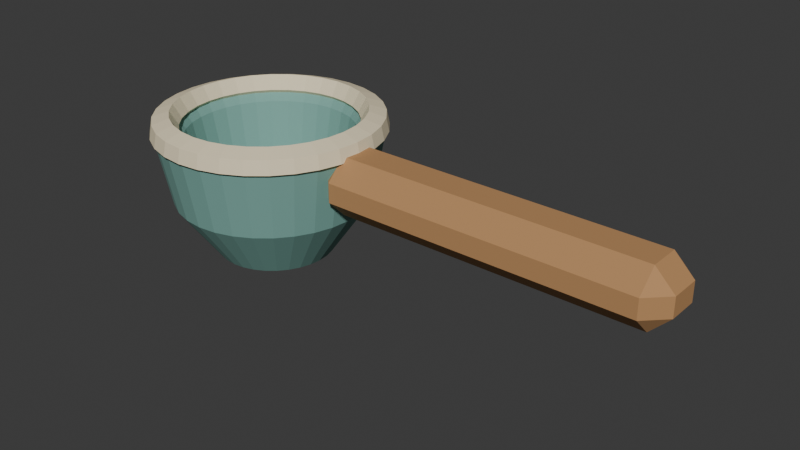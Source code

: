# Source: source.blend  (saved by Blender 4.3.34; exported with 4.5.12 LTS)
import bpy
from mathutils import Matrix  # noqa: F401  (used for matrix-valued properties, if any)

bpy.ops.wm.read_factory_settings(use_empty=True)
scene = bpy.context.scene
scene.name = 'Scene'

# ---- collections
col_collection = bpy.data.collections.new('Collection'); scene.collection.children.link(col_collection)

# ---- materials (node trees are filled in below, after node groups)
mat_teal = bpy.data.materials.new('teal')
mat_teal.diffuse_color = (0.19, 0.4, 0.35, 1.0)
mat_sand = bpy.data.materials.new('sand')
mat_sand.diffuse_color = (0.86, 0.75, 0.52, 1.0)
mat_honey = bpy.data.materials.new('honey')
mat_honey.diffuse_color = (0.48, 0.255, 0.105, 1.0)

# ---- material node trees
mat_teal.use_nodes = True; mat_teal.node_tree.nodes.clear()
_N = mat_teal.node_tree.nodes; _L = mat_teal.node_tree.links
n0 = _N.new('ShaderNodeBsdfPrincipled'); n0.name = 'Principled BSDF'; n0.location = (10, 300)
n0.inputs[0].default_value = (0.19, 0.4, 0.35, 1.0)
n0.inputs[2].default_value = 0.83
n1 = _N.new('ShaderNodeOutputMaterial'); n1.name = 'Material Output'; n1.location = (300, 300)
_L.new(n0.outputs[0], n1.inputs[0])
n1.is_active_output = True
mat_sand.use_nodes = True; mat_sand.node_tree.nodes.clear()
_N = mat_sand.node_tree.nodes; _L = mat_sand.node_tree.links
n0 = _N.new('ShaderNodeBsdfPrincipled'); n0.name = 'Principled BSDF'; n0.location = (10, 300)
n0.inputs[0].default_value = (0.86, 0.75, 0.52, 1.0)
n0.inputs[2].default_value = 0.83
n1 = _N.new('ShaderNodeOutputMaterial'); n1.name = 'Material Output'; n1.location = (300, 300)
_L.new(n0.outputs[0], n1.inputs[0])
n1.is_active_output = True
mat_honey.use_nodes = True; mat_honey.node_tree.nodes.clear()
_N = mat_honey.node_tree.nodes; _L = mat_honey.node_tree.links
n0 = _N.new('ShaderNodeBsdfPrincipled'); n0.name = 'Principled BSDF'; n0.location = (10, 300)
n0.inputs[0].default_value = (0.48, 0.255, 0.105, 1.0)
n0.inputs[2].default_value = 0.83
n1 = _N.new('ShaderNodeOutputMaterial'); n1.name = 'Material Output'; n1.location = (300, 300)
_L.new(n0.outputs[0], n1.inputs[0])
n1.is_active_output = True

# ---- world
world_world = bpy.data.worlds.new('World'); scene.world = world_world
world_world.use_nodes = True; world_world.node_tree.nodes.clear()
_N = world_world.node_tree.nodes; _L = world_world.node_tree.links
n0 = _N.new('ShaderNodeOutputWorld'); n0.name = 'World Output'; n0.location = (300, 300)
n1 = _N.new('ShaderNodeBackground'); n1.name = 'Background'; n1.location = (10, 300)
n1.inputs[0].default_value = (0.05088, 0.05088, 0.05088, 1.0)
_L.new(n1.outputs[0], n0.inputs[0])
n0.is_active_output = True
world_world.color = (0.05088, 0.05088, 0.05088)
world_world.sun_shadow_jitter_overblur = 0.0

# ---- meshes
me_measuring_bowl = bpy.data.meshes.new('Measuring bowl')
me_measuring_bowl.from_pydata([(-0.04975, 0.0, 0.0), (-0.0499, 0.001561, 0.0), (-0.05036, 0.003061, 0.0), (-0.0511, 0.004445, 0.0), (-0.05209, 0.005657, 0.0), (-0.05331, 0.006652, 0.0), (-0.05469, 0.007391, 0.0), (-0.05619, 0.007846, 0.0), (-0.05775, 0.008, 0.0), (-0.05931, 0.007846, 0.0), (-0.06081, 0.007391, 0.0), (-0.06219, 0.006652, 0.0), (-0.06341, 0.005657, 0.0), (-0.0644, 0.004445, 0.0), (-0.06514, 0.003061, 0.0), (-0.0656, 0.001561, 0.0), (-0.06575, 9.797e-19, 0.0), (-0.0656, -0.001561, 0.0), (-0.06514, -0.003061, 0.0), (-0.0644, -0.004445, 0.0), (-0.06341, -0.005657, 0.0), (-0.06219, -0.006652, 0.0), (-0.06081, -0.007391, 0.0), (-0.05931, -0.007846, 0.0), (-0.05775, -0.008, 0.0), (-0.05619, -0.007846, 0.0), (-0.05469, -0.007391, 0.0), (-0.05331, -0.006652, 0.0), (-0.05209, -0.005657, 0.0), (-0.0511, -0.004445, 0.0), (-0.05036, -0.003061, 0.0), (-0.0499, -0.001561, 0.0), (-0.03675, 0.0, 0.0), (-0.03715, 0.004097, 0.0), (-0.03835, 0.008036, 0.0), (-0.04029, 0.01167, 0.0), (-0.0429, 0.01485, 0.0), (-0.04608, 0.01746, 0.0), (-0.04971, 0.0194, 0.0), (-0.05365, 0.0206, 0.0), (-0.05775, 0.021, 0.0), (-0.06185, 0.0206, 0.0), (-0.06579, 0.0194, 0.0), (-0.06942, 0.01746, 0.0), (-0.0726, 0.01485, 0.0), (-0.07521, 0.01167, 0.0), (-0.07715, 0.008036, 0.0), (-0.07835, 0.004097, 0.0), (-0.07875, 2.572e-18, 0.0), (-0.07835, -0.004097, 0.0), (-0.07715, -0.008036, 0.0), (-0.07521, -0.01167, 0.0), (-0.0726, -0.01485, 0.0), (-0.06942, -0.01746, 0.0), (-0.06579, -0.0194, 0.0), (-0.06185, -0.0206, 0.0), (-0.05775, -0.021, 0.0), (-0.05365, -0.0206, 0.0), (-0.04971, -0.0194, 0.0), (-0.04608, -0.01746, 0.0), (-0.0429, -0.01485, 0.0), (-0.04029, -0.01167, 0.0), (-0.03835, -0.008036, 0.0), (-0.03715, -0.004097, 0.0), (-0.02275, 0.0, 0.02), (-0.02342, 0.006828, 0.02), (-0.02541, 0.01339, 0.02), (-0.02865, 0.01944, 0.02), (-0.033, 0.02475, 0.02), (-0.03831, 0.0291, 0.02), (-0.04436, 0.03234, 0.02), (-0.05092, 0.03433, 0.02), (-0.05775, 0.035, 0.02), (-0.06458, 0.03433, 0.02), (-0.07114, 0.03234, 0.02), (-0.07719, 0.0291, 0.02), (-0.0825, 0.02475, 0.02), (-0.08685, 0.01944, 0.02), (-0.09009, 0.01339, 0.02), (-0.09208, 0.006828, 0.02), (-0.09275, 4.286e-18, 0.02), (-0.09208, -0.006828, 0.02), (-0.09009, -0.01339, 0.02), (-0.08685, -0.01944, 0.02), (-0.0825, -0.02475, 0.02), (-0.07719, -0.0291, 0.02), (-0.07114, -0.03234, 0.02), (-0.06458, -0.03433, 0.02), (-0.05775, -0.035, 0.02), (-0.05092, -0.03433, 0.02), (-0.04436, -0.03234, 0.02), (-0.03831, -0.0291, 0.02), (-0.033, -0.02475, 0.02), (-0.02865, -0.01944, 0.02), (-0.02541, -0.01339, 0.02), (-0.02342, -0.006828, 0.02), (-0.01775, 0.0, 0.046), (-0.01852, 0.007804, 0.046), (-0.02079, 0.01531, 0.046), (-0.02449, 0.02222, 0.046), (-0.02947, 0.02828, 0.046), (-0.03553, 0.03326, 0.046), (-0.04244, 0.03696, 0.046), (-0.04995, 0.03923, 0.046), (-0.05775, 0.04, 0.046), (-0.06555, 0.03923, 0.046), (-0.07306, 0.03696, 0.046), (-0.07997, 0.03326, 0.046), (-0.08603, 0.02828, 0.046), (-0.09101, 0.02222, 0.046), (-0.09471, 0.01531, 0.046), (-0.09698, 0.007804, 0.046), (-0.09775, 4.899e-18, 0.046), (-0.09698, -0.007804, 0.046), (-0.09471, -0.01531, 0.046), (-0.09101, -0.02222, 0.046), (-0.08603, -0.02828, 0.046), (-0.07997, -0.03326, 0.046), (-0.07306, -0.03696, 0.046), (-0.06555, -0.03923, 0.046), (-0.05775, -0.04, 0.046), (-0.04995, -0.03923, 0.046), (-0.04244, -0.03696, 0.046), (-0.03553, -0.03326, 0.046), (-0.02947, -0.02828, 0.046), (-0.02449, -0.02222, 0.046), (-0.02079, -0.01531, 0.046), (-0.01852, -0.007804, 0.046), (-0.02275, 0.0, 0.05), (-0.02342, 0.006828, 0.05), (-0.02541, 0.01339, 0.05), (-0.02865, 0.01944, 0.05), (-0.033, 0.02475, 0.05), (-0.03831, 0.0291, 0.05), (-0.04436, 0.03234, 0.05), (-0.05092, 0.03433, 0.05), (-0.05775, 0.035, 0.05), (-0.06458, 0.03433, 0.05), (-0.07114, 0.03234, 0.05), (-0.07719, 0.0291, 0.05), (-0.0825, 0.02475, 0.05), (-0.08685, 0.01944, 0.05), (-0.09009, 0.01339, 0.05), (-0.09208, 0.006828, 0.05), (-0.09275, 4.286e-18, 0.05), (-0.09208, -0.006828, 0.05), (-0.09009, -0.01339, 0.05), (-0.08685, -0.01944, 0.05), (-0.0825, -0.02475, 0.05), (-0.07719, -0.0291, 0.05), (-0.07114, -0.03234, 0.05), (-0.06458, -0.03433, 0.05), (-0.05775, -0.035, 0.05), (-0.05092, -0.03433, 0.05), (-0.04436, -0.03234, 0.05), (-0.03831, -0.0291, 0.05), (-0.033, -0.02475, 0.05), (-0.02865, -0.01944, 0.05), (-0.02541, -0.01339, 0.05), (-0.02342, -0.006828, 0.05), (-0.02775, 0.0, 0.043), (-0.02833, 0.005853, 0.043), (-0.03003, 0.01148, 0.043), (-0.03281, 0.01667, 0.043), (-0.03654, 0.02121, 0.043), (-0.04108, 0.02494, 0.043), (-0.04627, 0.02772, 0.043), (-0.0519, 0.02942, 0.043), (-0.05775, 0.03, 0.043), (-0.0636, 0.02942, 0.043), (-0.06923, 0.02772, 0.043), (-0.07442, 0.02494, 0.043), (-0.07896, 0.02121, 0.043), (-0.08269, 0.01667, 0.043), (-0.08547, 0.01148, 0.043), (-0.08717, 0.005853, 0.043), (-0.08775, 3.674e-18, 0.043), (-0.08717, -0.005853, 0.043), (-0.08547, -0.01148, 0.043), (-0.08269, -0.01667, 0.043), (-0.07896, -0.02121, 0.043), (-0.07442, -0.02494, 0.043), (-0.06923, -0.02772, 0.043), (-0.0636, -0.02942, 0.043), (-0.05775, -0.03, 0.043), (-0.0519, -0.02942, 0.043), (-0.04627, -0.02772, 0.043), (-0.04108, -0.02494, 0.043), (-0.03654, -0.02121, 0.043), (-0.03281, -0.01667, 0.043), (-0.03003, -0.01148, 0.043), (-0.02833, -0.005853, 0.043), (-0.03275, 0.0, 0.02), (-0.03323, 0.004877, 0.02), (-0.03465, 0.009567, 0.02), (-0.03696, 0.01389, 0.02), (-0.04007, 0.01768, 0.02), (-0.04386, 0.02079, 0.02), (-0.04818, 0.0231, 0.02), (-0.05287, 0.02452, 0.02), (-0.05775, 0.025, 0.02), (-0.06263, 0.02452, 0.02), (-0.06732, 0.0231, 0.02), (-0.07164, 0.02079, 0.02), (-0.07543, 0.01768, 0.02), (-0.07854, 0.01389, 0.02), (-0.08085, 0.009567, 0.02), (-0.08227, 0.004877, 0.02), (-0.08275, 3.062e-18, 0.02), (-0.08227, -0.004877, 0.02), (-0.08085, -0.009567, 0.02), (-0.07854, -0.01389, 0.02), (-0.07543, -0.01768, 0.02), (-0.07164, -0.02079, 0.02), (-0.06732, -0.0231, 0.02), (-0.06263, -0.02452, 0.02), (-0.05775, -0.025, 0.02), (-0.05287, -0.02452, 0.02), (-0.04818, -0.0231, 0.02), (-0.04386, -0.02079, 0.02), (-0.04007, -0.01768, 0.02), (-0.03696, -0.01389, 0.02), (-0.03465, -0.009567, 0.02), (-0.03323, -0.004877, 0.02), (-0.04975, 0.0, 0.012), (-0.0499, 0.001561, 0.012), (-0.05036, 0.003061, 0.012), (-0.0511, 0.004445, 0.012), (-0.05209, 0.005657, 0.012), (-0.05331, 0.006652, 0.012), (-0.05469, 0.007391, 0.012), (-0.05619, 0.007846, 0.012), (-0.05775, 0.008, 0.012), (-0.05931, 0.007846, 0.012), (-0.06081, 0.007391, 0.012), (-0.06219, 0.006652, 0.012), (-0.06341, 0.005657, 0.012), (-0.0644, 0.004445, 0.012), (-0.06514, 0.003061, 0.012), (-0.0656, 0.001561, 0.012), (-0.06575, 9.797e-19, 0.012), (-0.0656, -0.001561, 0.012), (-0.06514, -0.003061, 0.012), (-0.0644, -0.004445, 0.012), (-0.06341, -0.005657, 0.012), (-0.06219, -0.006652, 0.012), (-0.06081, -0.007391, 0.012), (-0.05931, -0.007846, 0.012), (-0.05775, -0.008, 0.012), (-0.05619, -0.007846, 0.012), (-0.05469, -0.007391, 0.012), (-0.05331, -0.006652, 0.012), (-0.05209, -0.005657, 0.012), (-0.0511, -0.004445, 0.012), (-0.05036, -0.003061, 0.012), (-0.0499, -0.001561, 0.012)], [], [(0, 1, 33, 32), (1, 2, 34, 33), (2, 3, 35, 34), (3, 4, 36, 35), (4, 5, 37, 36), (5, 6, 38, 37), (6, 7, 39, 38), (7, 8, 40, 39), (8, 9, 41, 40), (9, 10, 42, 41), (10, 11, 43, 42), (11, 12, 44, 43), (12, 13, 45, 44), (13, 14, 46, 45), (14, 15, 47, 46), (15, 16, 48, 47), (16, 17, 49, 48), (17, 18, 50, 49), (18, 19, 51, 50), (19, 20, 52, 51), (20, 21, 53, 52), (21, 22, 54, 53), (22, 23, 55, 54), (23, 24, 56, 55), (24, 25, 57, 56), (25, 26, 58, 57), (26, 27, 59, 58), (27, 28, 60, 59), (28, 29, 61, 60), (29, 30, 62, 61), (30, 31, 63, 62), (31, 0, 32, 63), (32, 33, 65, 64), (33, 34, 66, 65), (34, 35, 67, 66), (35, 36, 68, 67), (36, 37, 69, 68), (37, 38, 70, 69), (38, 39, 71, 70), (39, 40, 72, 71), (40, 41, 73, 72), (41, 42, 74, 73), (42, 43, 75, 74), (43, 44, 76, 75), (44, 45, 77, 76), (45, 46, 78, 77), (46, 47, 79, 78), (47, 48, 80, 79), (48, 49, 81, 80), (49, 50, 82, 81), (50, 51, 83, 82), (51, 52, 84, 83), (52, 53, 85, 84), (53, 54, 86, 85), (54, 55, 87, 86), (55, 56, 88, 87), (56, 57, 89, 88), (57, 58, 90, 89), (58, 59, 91, 90), (59, 60, 92, 91), (60, 61, 93, 92), (61, 62, 94, 93), (62, 63, 95, 94), (63, 32, 64, 95), (64, 65, 97, 96), (65, 66, 98, 97), (66, 67, 99, 98), (67, 68, 100, 99), (68, 69, 101, 100), (69, 70, 102, 101), (70, 71, 103, 102), (71, 72, 104, 103), (72, 73, 105, 104), (73, 74, 106, 105), (74, 75, 107, 106), (75, 76, 108, 107), (76, 77, 109, 108), (77, 78, 110, 109), (78, 79, 111, 110), (79, 80, 112, 111), (80, 81, 113, 112), (81, 82, 114, 113), (82, 83, 115, 114), (83, 84, 116, 115), (84, 85, 117, 116), (85, 86, 118, 117), (86, 87, 119, 118), (87, 88, 120, 119), (88, 89, 121, 120), (89, 90, 122, 121), (90, 91, 123, 122), (91, 92, 124, 123), (92, 93, 125, 124), (93, 94, 126, 125), (94, 95, 127, 126), (95, 64, 96, 127), (96, 97, 129, 128), (97, 98, 130, 129), (98, 99, 131, 130), (99, 100, 132, 131), (100, 101, 133, 132), (101, 102, 134, 133), (102, 103, 135, 134), (103, 104, 136, 135), (104, 105, 137, 136), (105, 106, 138, 137), (106, 107, 139, 138), (107, 108, 140, 139), (108, 109, 141, 140), (109, 110, 142, 141), (110, 111, 143, 142), (111, 112, 144, 143), (112, 113, 145, 144), (113, 114, 146, 145), (114, 115, 147, 146), (115, 116, 148, 147), (116, 117, 149, 148), (117, 118, 150, 149), (118, 119, 151, 150), (119, 120, 152, 151), (120, 121, 153, 152), (121, 122, 154, 153), (122, 123, 155, 154), (123, 124, 156, 155), (124, 125, 157, 156), (125, 126, 158, 157), (126, 127, 159, 158), (127, 96, 128, 159), (128, 129, 161, 160), (129, 130, 162, 161), (130, 131, 163, 162), (131, 132, 164, 163), (132, 133, 165, 164), (133, 134, 166, 165), (134, 135, 167, 166), (135, 136, 168, 167), (136, 137, 169, 168), (137, 138, 170, 169), (138, 139, 171, 170), (139, 140, 172, 171), (140, 141, 173, 172), (141, 142, 174, 173), (142, 143, 175, 174), (143, 144, 176, 175), (144, 145, 177, 176), (145, 146, 178, 177), (146, 147, 179, 178), (147, 148, 180, 179), (148, 149, 181, 180), (149, 150, 182, 181), (150, 151, 183, 182), (151, 152, 184, 183), (152, 153, 185, 184), (153, 154, 186, 185), (154, 155, 187, 186), (155, 156, 188, 187), (156, 157, 189, 188), (157, 158, 190, 189), (158, 159, 191, 190), (159, 128, 160, 191), (160, 161, 193, 192), (161, 162, 194, 193), (162, 163, 195, 194), (163, 164, 196, 195), (164, 165, 197, 196), (165, 166, 198, 197), (166, 167, 199, 198), (167, 168, 200, 199), (168, 169, 201, 200), (169, 170, 202, 201), (170, 171, 203, 202), (171, 172, 204, 203), (172, 173, 205, 204), (173, 174, 206, 205), (174, 175, 207, 206), (175, 176, 208, 207), (176, 177, 209, 208), (177, 178, 210, 209), (178, 179, 211, 210), (179, 180, 212, 211), (180, 181, 213, 212), (181, 182, 214, 213), (182, 183, 215, 214), (183, 184, 216, 215), (184, 185, 217, 216), (185, 186, 218, 217), (186, 187, 219, 218), (187, 188, 220, 219), (188, 189, 221, 220), (189, 190, 222, 221), (190, 191, 223, 222), (191, 160, 192, 223), (192, 193, 225, 224), (193, 194, 226, 225), (194, 195, 227, 226), (195, 196, 228, 227), (196, 197, 229, 228), (197, 198, 230, 229), (198, 199, 231, 230), (199, 200, 232, 231), (200, 201, 233, 232), (201, 202, 234, 233), (202, 203, 235, 234), (203, 204, 236, 235), (204, 205, 237, 236), (205, 206, 238, 237), (206, 207, 239, 238), (207, 208, 240, 239), (208, 209, 241, 240), (209, 210, 242, 241), (210, 211, 243, 242), (211, 212, 244, 243), (212, 213, 245, 244), (213, 214, 246, 245), (214, 215, 247, 246), (215, 216, 248, 247), (216, 217, 249, 248), (217, 218, 250, 249), (218, 219, 251, 250), (219, 220, 252, 251), (220, 221, 253, 252), (221, 222, 254, 253), (222, 223, 255, 254), (223, 192, 224, 255), (31, 30, 29, 28, 27, 26, 25, 24, 23, 22, 21, 20, 19, 18, 17, 16, 15, 14, 13, 12, 11, 10, 9, 8, 7, 6, 5, 4, 3, 2, 1, 0), (224, 225, 226, 227, 228, 229, 230, 231, 232, 233, 234, 235, 236, 237, 238, 239, 240, 241, 242, 243, 244, 245, 246, 247, 248, 249, 250, 251, 252, 253, 254, 255)])
me_measuring_bowl.materials.append(mat_teal)
me_measuring_bowl.update()
me_ivory_edge = bpy.data.meshes.new('Ivory edge')
me_ivory_edge.from_pydata([(-0.02275, 0.0, 0.042), (-0.02342, 0.006828, 0.042), (-0.02541, 0.01339, 0.042), (-0.02865, 0.01944, 0.042), (-0.033, 0.02475, 0.042), (-0.03831, 0.0291, 0.042), (-0.04436, 0.03234, 0.042), (-0.05092, 0.03433, 0.042), (-0.05775, 0.035, 0.042), (-0.06458, 0.03433, 0.042), (-0.07114, 0.03234, 0.042), (-0.07719, 0.0291, 0.042), (-0.0825, 0.02475, 0.042), (-0.08685, 0.01944, 0.042), (-0.09009, 0.01339, 0.042), (-0.09208, 0.006828, 0.042), (-0.09275, 4.286e-18, 0.042), (-0.09208, -0.006828, 0.042), (-0.09009, -0.01339, 0.042), (-0.08685, -0.01944, 0.042), (-0.0825, -0.02475, 0.042), (-0.07719, -0.0291, 0.042), (-0.07114, -0.03234, 0.042), (-0.06458, -0.03433, 0.042), (-0.05775, -0.035, 0.042), (-0.05092, -0.03433, 0.042), (-0.04436, -0.03234, 0.042), (-0.03831, -0.0291, 0.042), (-0.033, -0.02475, 0.042), (-0.02865, -0.01944, 0.042), (-0.02541, -0.01339, 0.042), (-0.02342, -0.006828, 0.042), (-0.01675, 0.0, 0.045), (-0.01754, 0.007999, 0.045), (-0.01987, 0.01569, 0.045), (-0.02366, 0.02278, 0.045), (-0.02876, 0.02899, 0.045), (-0.03497, 0.03409, 0.045), (-0.04206, 0.03788, 0.045), (-0.04975, 0.04021, 0.045), (-0.05775, 0.041, 0.045), (-0.06575, 0.04021, 0.045), (-0.07344, 0.03788, 0.045), (-0.08053, 0.03409, 0.045), (-0.08674, 0.02899, 0.045), (-0.09184, 0.02278, 0.045), (-0.09563, 0.01569, 0.045), (-0.09796, 0.007999, 0.045), (-0.09875, 5.021e-18, 0.045), (-0.09796, -0.007999, 0.045), (-0.09563, -0.01569, 0.045), (-0.09184, -0.02278, 0.045), (-0.08674, -0.02899, 0.045), (-0.08053, -0.03409, 0.045), (-0.07344, -0.03788, 0.045), (-0.06575, -0.04021, 0.045), (-0.05775, -0.041, 0.045), (-0.04975, -0.04021, 0.045), (-0.04206, -0.03788, 0.045), (-0.03497, -0.03409, 0.045), (-0.02876, -0.02899, 0.045), (-0.02366, -0.02278, 0.045), (-0.01987, -0.01569, 0.045), (-0.01754, -0.007999, 0.045), (-0.01775, 0.0, 0.05), (-0.01852, 0.007804, 0.05), (-0.02079, 0.01531, 0.05), (-0.02449, 0.02222, 0.05), (-0.02947, 0.02828, 0.05), (-0.03553, 0.03326, 0.05), (-0.04244, 0.03696, 0.05), (-0.04995, 0.03923, 0.05), (-0.05775, 0.04, 0.05), (-0.06555, 0.03923, 0.05), (-0.07306, 0.03696, 0.05), (-0.07997, 0.03326, 0.05), (-0.08603, 0.02828, 0.05), (-0.09101, 0.02222, 0.05), (-0.09471, 0.01531, 0.05), (-0.09698, 0.007804, 0.05), (-0.09775, 4.899e-18, 0.05), (-0.09698, -0.007804, 0.05), (-0.09471, -0.01531, 0.05), (-0.09101, -0.02222, 0.05), (-0.08603, -0.02828, 0.05), (-0.07997, -0.03326, 0.05), (-0.07306, -0.03696, 0.05), (-0.06555, -0.03923, 0.05), (-0.05775, -0.04, 0.05), (-0.04995, -0.03923, 0.05), (-0.04244, -0.03696, 0.05), (-0.03553, -0.03326, 0.05), (-0.02947, -0.02828, 0.05), (-0.02449, -0.02222, 0.05), (-0.02079, -0.01531, 0.05), (-0.01852, -0.007804, 0.05), (-0.02375, 0.0, 0.052), (-0.0244, 0.006633, 0.052), (-0.02634, 0.01301, 0.052), (-0.02948, 0.01889, 0.052), (-0.03371, 0.02404, 0.052), (-0.03886, 0.02827, 0.052), (-0.04474, 0.03141, 0.052), (-0.05112, 0.03335, 0.052), (-0.05775, 0.034, 0.052), (-0.06438, 0.03335, 0.052), (-0.07076, 0.03141, 0.052), (-0.07664, 0.02827, 0.052), (-0.08179, 0.02404, 0.052), (-0.08602, 0.01889, 0.052), (-0.08916, 0.01301, 0.052), (-0.0911, 0.006633, 0.052), (-0.09175, 4.164e-18, 0.052), (-0.0911, -0.006633, 0.052), (-0.08916, -0.01301, 0.052), (-0.08602, -0.01889, 0.052), (-0.08179, -0.02404, 0.052), (-0.07664, -0.02827, 0.052), (-0.07076, -0.03141, 0.052), (-0.06438, -0.03335, 0.052), (-0.05775, -0.034, 0.052), (-0.05112, -0.03335, 0.052), (-0.04474, -0.03141, 0.052), (-0.03886, -0.02827, 0.052), (-0.03371, -0.02404, 0.052), (-0.02948, -0.01889, 0.052), (-0.02634, -0.01301, 0.052), (-0.0244, -0.006633, 0.052), (-0.02675, 0.0, 0.047), (-0.02735, 0.006048, 0.047), (-0.02911, 0.01186, 0.047), (-0.03197, 0.01722, 0.047), (-0.03583, 0.02192, 0.047), (-0.04053, 0.02578, 0.047), (-0.04589, 0.02864, 0.047), (-0.0517, 0.0304, 0.047), (-0.05775, 0.031, 0.047), (-0.0638, 0.0304, 0.047), (-0.06961, 0.02864, 0.047), (-0.07497, 0.02578, 0.047), (-0.07967, 0.02192, 0.047), (-0.08353, 0.01722, 0.047), (-0.08639, 0.01186, 0.047), (-0.08815, 0.006048, 0.047), (-0.08875, 3.796e-18, 0.047), (-0.08815, -0.006048, 0.047), (-0.08639, -0.01186, 0.047), (-0.08353, -0.01722, 0.047), (-0.07967, -0.02192, 0.047), (-0.07497, -0.02578, 0.047), (-0.06961, -0.02864, 0.047), (-0.0638, -0.0304, 0.047), (-0.05775, -0.031, 0.047), (-0.0517, -0.0304, 0.047), (-0.04589, -0.02864, 0.047), (-0.04053, -0.02578, 0.047), (-0.03583, -0.02192, 0.047), (-0.03197, -0.01722, 0.047), (-0.02911, -0.01186, 0.047), (-0.02735, -0.006048, 0.047)], [], [(0, 1, 33, 32), (1, 2, 34, 33), (2, 3, 35, 34), (3, 4, 36, 35), (4, 5, 37, 36), (5, 6, 38, 37), (6, 7, 39, 38), (7, 8, 40, 39), (8, 9, 41, 40), (9, 10, 42, 41), (10, 11, 43, 42), (11, 12, 44, 43), (12, 13, 45, 44), (13, 14, 46, 45), (14, 15, 47, 46), (15, 16, 48, 47), (16, 17, 49, 48), (17, 18, 50, 49), (18, 19, 51, 50), (19, 20, 52, 51), (20, 21, 53, 52), (21, 22, 54, 53), (22, 23, 55, 54), (23, 24, 56, 55), (24, 25, 57, 56), (25, 26, 58, 57), (26, 27, 59, 58), (27, 28, 60, 59), (28, 29, 61, 60), (29, 30, 62, 61), (30, 31, 63, 62), (31, 0, 32, 63), (32, 33, 65, 64), (33, 34, 66, 65), (34, 35, 67, 66), (35, 36, 68, 67), (36, 37, 69, 68), (37, 38, 70, 69), (38, 39, 71, 70), (39, 40, 72, 71), (40, 41, 73, 72), (41, 42, 74, 73), (42, 43, 75, 74), (43, 44, 76, 75), (44, 45, 77, 76), (45, 46, 78, 77), (46, 47, 79, 78), (47, 48, 80, 79), (48, 49, 81, 80), (49, 50, 82, 81), (50, 51, 83, 82), (51, 52, 84, 83), (52, 53, 85, 84), (53, 54, 86, 85), (54, 55, 87, 86), (55, 56, 88, 87), (56, 57, 89, 88), (57, 58, 90, 89), (58, 59, 91, 90), (59, 60, 92, 91), (60, 61, 93, 92), (61, 62, 94, 93), (62, 63, 95, 94), (63, 32, 64, 95), (64, 65, 97, 96), (65, 66, 98, 97), (66, 67, 99, 98), (67, 68, 100, 99), (68, 69, 101, 100), (69, 70, 102, 101), (70, 71, 103, 102), (71, 72, 104, 103), (72, 73, 105, 104), (73, 74, 106, 105), (74, 75, 107, 106), (75, 76, 108, 107), (76, 77, 109, 108), (77, 78, 110, 109), (78, 79, 111, 110), (79, 80, 112, 111), (80, 81, 113, 112), (81, 82, 114, 113), (82, 83, 115, 114), (83, 84, 116, 115), (84, 85, 117, 116), (85, 86, 118, 117), (86, 87, 119, 118), (87, 88, 120, 119), (88, 89, 121, 120), (89, 90, 122, 121), (90, 91, 123, 122), (91, 92, 124, 123), (92, 93, 125, 124), (93, 94, 126, 125), (94, 95, 127, 126), (95, 64, 96, 127), (96, 97, 129, 128), (97, 98, 130, 129), (98, 99, 131, 130), (99, 100, 132, 131), (100, 101, 133, 132), (101, 102, 134, 133), (102, 103, 135, 134), (103, 104, 136, 135), (104, 105, 137, 136), (105, 106, 138, 137), (106, 107, 139, 138), (107, 108, 140, 139), (108, 109, 141, 140), (109, 110, 142, 141), (110, 111, 143, 142), (111, 112, 144, 143), (112, 113, 145, 144), (113, 114, 146, 145), (114, 115, 147, 146), (115, 116, 148, 147), (116, 117, 149, 148), (117, 118, 150, 149), (118, 119, 151, 150), (119, 120, 152, 151), (120, 121, 153, 152), (121, 122, 154, 153), (122, 123, 155, 154), (123, 124, 156, 155), (124, 125, 157, 156), (125, 126, 158, 157), (126, 127, 159, 158), (127, 96, 128, 159), (128, 129, 1, 0), (129, 130, 2, 1), (130, 131, 3, 2), (131, 132, 4, 3), (132, 133, 5, 4), (133, 134, 6, 5), (134, 135, 7, 6), (135, 136, 8, 7), (136, 137, 9, 8), (137, 138, 10, 9), (138, 139, 11, 10), (139, 140, 12, 11), (140, 141, 13, 12), (141, 142, 14, 13), (142, 143, 15, 14), (143, 144, 16, 15), (144, 145, 17, 16), (145, 146, 18, 17), (146, 147, 19, 18), (147, 148, 20, 19), (148, 149, 21, 20), (149, 150, 22, 21), (150, 151, 23, 22), (151, 152, 24, 23), (152, 153, 25, 24), (153, 154, 26, 25), (154, 155, 27, 26), (155, 156, 28, 27), (156, 157, 29, 28), (157, 158, 30, 29), (158, 159, 31, 30), (159, 128, 0, 31)])
me_ivory_edge.materials.append(mat_sand)
me_ivory_edge.update()
me_cube_001 = bpy.data.meshes.new('Cube.001')
me_cube_001.from_pydata([(-0.01925, -0.0055, 0.0255), (-0.01925, -0.0125, 0.0325), (-0.02625, -0.0055, 0.0325), (-0.01925, -0.0125, 0.0395), (-0.01925, -0.0055, 0.0465), (-0.02625, -0.0055, 0.0395), (-0.01925, 0.0055, 0.0255), (-0.02625, 0.0055, 0.0325), (-0.01925, 0.0125, 0.0325), (-0.01925, 0.0055, 0.0465), (-0.01925, 0.0125, 0.0395), (-0.02625, 0.0055, 0.0395), (0.09175, -0.0055, 0.0255), (0.09875, -0.0055, 0.0325), (0.09175, -0.0125, 0.0325), (0.09175, -0.0055, 0.0465), (0.09175, -0.0125, 0.0395), (0.09875, -0.0055, 0.0395), (0.09175, 0.0055, 0.0255), (0.09175, 0.0125, 0.0325), (0.09875, 0.0055, 0.0325), (0.09175, 0.0055, 0.0465), (0.09875, 0.0055, 0.0395), (0.09175, 0.0125, 0.0395)], [], [(14, 16, 3, 1), (20, 22, 17, 13), (21, 9, 4, 15), (2, 5, 11, 7), (8, 10, 23, 19), (0, 1, 2), (3, 4, 5), (6, 7, 8), (9, 10, 11), (12, 13, 14), (15, 16, 17), (18, 19, 20), (21, 22, 23), (6, 0, 2, 7), (1, 3, 5, 2), (4, 9, 11, 5), (10, 8, 7, 11), (18, 6, 8, 19), (9, 21, 23, 10), (22, 20, 19, 23), (12, 18, 20, 13), (21, 15, 17, 22), (16, 14, 13, 17), (0, 12, 14, 1), (15, 4, 3, 16), (6, 18, 12, 0)])
_uv = me_cube_001.uv_layers.new(name='UVMap')
_uv.uv.foreach_set('vector', [0.4583, 0.764, 0.5417, 0.764, 0.5417, 0.986, 0.4583, 0.986, 0.4583, 0.57, 0.5417, 0.57, 0.5417, 0.68, 0.4583, 0.68, 0.639, 0.57, 0.861, 0.57, 0.861, 0.68, 0.639, 0.68, 0.4583, 0.07, 0.5417, 0.07, 0.5417, 0.18, 0.4583, 0.18, 0.4583, 0.264, 0.5417, 0.264, 0.5417, 0.486, 0.4583, 0.486, 0.139, 0.68, 0.139, 0.75, 0.125, 0.68, 0.5417, 0.986, 0.625, 0.986, 0.5417, 1.0, 0.139, 0.57, 0.125, 0.57, 0.139, 0.5, 0.625, 0.264, 0.5417, 0.264, 0.5417, 0.25, 0.361, 0.68, 0.375, 0.68, 0.361, 0.75, 0.625, 0.764, 0.5417, 0.764, 0.5417, 0.75, 0.361, 0.57, 0.361, 0.5, 0.375, 0.57, 0.625, 0.57, 0.5417, 0.57, 0.5417, 0.5, 0.139, 0.57, 0.139, 0.68, 0.125, 0.68, 0.125, 0.57, 0.4583, 0.0, 0.5417, 0.0, 0.5417, 0.07, 0.4583, 0.07, 0.625, 0.07, 0.625, 0.18, 0.5417, 0.18, 0.5417, 0.07, 0.5417, 0.264, 0.4583, 0.264, 0.4583, 0.18, 0.5417, 0.18, 0.361, 0.57, 0.139, 0.57, 0.139, 0.5, 0.361, 0.5, 0.625, 0.264, 0.625, 0.486, 0.5417, 0.486, 0.5417, 0.264, 0.5417, 0.57, 0.4583, 0.57, 0.4583, 0.486, 0.5417, 0.486, 0.361, 0.68, 0.361, 0.57, 0.4583, 0.57, 0.4583, 0.68, 0.639, 0.57, 0.639, 0.68, 0.5417, 0.68, 0.5417, 0.57, 0.5417, 0.764, 0.4583, 0.764, 0.4583, 0.68, 0.5417, 0.68, 0.139, 0.68, 0.361, 0.68, 0.361, 0.75, 0.139, 0.75, 0.625, 0.764, 0.625, 0.986, 0.5417, 0.986, 0.5417, 0.764, 0.139, 0.57, 0.361, 0.57, 0.361, 0.68, 0.139, 0.68])
me_cube_001.materials.append(mat_honey)
me_cube_001.update()

# ---- objects
ob_measuring_bowl = bpy.data.objects.new('Measuring bowl', me_measuring_bowl)
ob_ivory_edge = bpy.data.objects.new('Ivory edge', me_ivory_edge)
ob_maple_measuring_grip = bpy.data.objects.new('Maple measuring grip', me_cube_001)

# ---- transforms, parenting, visibility, modifiers, constraints
ob_measuring_bowl.location = (0.0, 0.0, 0.0)
ob_ivory_edge.location = (0.0, 0.0, 0.0)
ob_maple_measuring_grip.location = (0.0, 0.0, 0.0)

# ---- collection membership
scene.collection.objects.link(ob_measuring_bowl)
scene.collection.objects.link(ob_ivory_edge)
col_collection.objects.link(ob_maple_measuring_grip)

# ---- scene / render settings (as saved in the file)
scene.frame_start = 1; scene.frame_end = 250; scene.frame_set(1)
scene.render.engine = 'BLENDER_EEVEE_NEXT'
bpy.context.view_layer.update()

# ---- added for rendering (the .blend has no active camera and no usable light): camera, sun
cam_auto = bpy.data.cameras.new('AutoCamera')
cam_auto.lens = 50.0
cam_auto.sensor_width = 36.0
cam_auto.clip_end = 1000.0
ob_auto_camera = bpy.data.objects.new('AutoCamera', cam_auto)
scene.collection.objects.link(ob_auto_camera)
ob_auto_camera.location = (0.203621, -0.244346, 0.188897)
ob_auto_camera.rotation_euler = (1.09748, -7.21219e-08, 0.694738)
scene.camera = ob_auto_camera
light_auto_sun = bpy.data.lights.new('AutoSun', 'SUN')
light_auto_sun.energy = 3.0
light_auto_sun.angle = 0.0523599
ob_auto_sun = bpy.data.objects.new('AutoSun', light_auto_sun)
scene.collection.objects.link(ob_auto_sun)
ob_auto_sun.rotation_euler = (0.872665, 0.174533, 0.523599)
bpy.context.view_layer.update()

